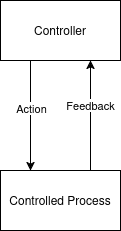

The diagram above was exported from draw.io. Its source (the exported page's mxGraphModel, read from the mxfile embedded in the PNG):
<mxGraphModel dx="1368" dy="755" grid="1" gridSize="10" guides="1" tooltips="1" connect="1" arrows="1" fold="1" page="1" pageScale="1" pageWidth="850" pageHeight="1100" math="0" shadow="0">
  <root>
    <mxCell id="0" />
    <mxCell id="1" parent="0" />
    <mxCell id="dr9vykAlNDFvT2ZuH-3U-1" value="Controller" style="rounded=0;whiteSpace=wrap;html=1;" vertex="1" parent="1">
      <mxGeometry x="210" y="160" width="120" height="60" as="geometry" />
    </mxCell>
    <mxCell id="dr9vykAlNDFvT2ZuH-3U-2" value="Controlled Process" style="rounded=0;whiteSpace=wrap;html=1;" vertex="1" parent="1">
      <mxGeometry x="210" y="330" width="120" height="60" as="geometry" />
    </mxCell>
    <mxCell id="dr9vykAlNDFvT2ZuH-3U-3" value="" style="endArrow=classic;html=1;rounded=0;entryX=0.75;entryY=1;entryDx=0;entryDy=0;exitX=0.75;exitY=0;exitDx=0;exitDy=0;" edge="1" parent="1" source="dr9vykAlNDFvT2ZuH-3U-2" target="dr9vykAlNDFvT2ZuH-3U-1">
      <mxGeometry width="50" height="50" relative="1" as="geometry">
        <mxPoint y="320" as="sourcePoint" />
        <mxPoint x="50" y="270" as="targetPoint" />
      </mxGeometry>
    </mxCell>
    <mxCell id="dr9vykAlNDFvT2ZuH-3U-4" value="Feedback" style="edgeLabel;html=1;align=center;verticalAlign=middle;resizable=0;points=[];" vertex="1" connectable="0" parent="dr9vykAlNDFvT2ZuH-3U-3">
      <mxGeometry x="0.2061" relative="1" as="geometry">
        <mxPoint x="-1" as="offset" />
      </mxGeometry>
    </mxCell>
    <mxCell id="dr9vykAlNDFvT2ZuH-3U-5" value="" style="endArrow=classic;html=1;rounded=0;entryX=0.25;entryY=0;entryDx=0;entryDy=0;exitX=0.25;exitY=1;exitDx=0;exitDy=0;" edge="1" parent="1" source="dr9vykAlNDFvT2ZuH-3U-1" target="dr9vykAlNDFvT2ZuH-3U-2">
      <mxGeometry width="50" height="50" relative="1" as="geometry">
        <mxPoint y="320" as="sourcePoint" />
        <mxPoint x="50" y="270" as="targetPoint" />
      </mxGeometry>
    </mxCell>
    <mxCell id="dr9vykAlNDFvT2ZuH-3U-6" value="Action" style="edgeLabel;html=1;align=center;verticalAlign=middle;resizable=0;points=[];" vertex="1" connectable="0" parent="dr9vykAlNDFvT2ZuH-3U-5">
      <mxGeometry x="-0.153" relative="1" as="geometry">
        <mxPoint as="offset" />
      </mxGeometry>
    </mxCell>
  </root>
</mxGraphModel>